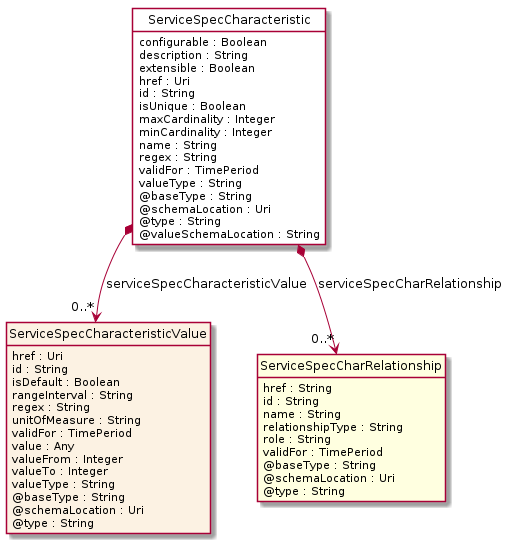

The diagram above was rendered by PlantUML. Its source (embedded in the PNG):
@startuml
hide circle
hide methods
hide stereotype
show <<Enumeration>> stereotype
skinparam class {
   BackgroundColor<<Enumeration>> #E6F5F7
   BackgroundColor<<Ref>> #FFFFE0
   BackgroundColor<<Pivot>> #FFFFFFF
   BackgroundColor<<SimpleType>> #E2F0DA
   BackgroundColor #FCF2E3
}

class ServiceSpecCharacteristic <<Pivot>> {
    configurable : Boolean
    description : String
    extensible : Boolean
    href : Uri
    id : String
    isUnique : Boolean
    maxCardinality : Integer
    minCardinality : Integer
    name : String
    regex : String
    validFor : TimePeriod
    valueType : String
    @baseType : String
    @schemaLocation : Uri
    @type : String
    @valueSchemaLocation : String
}

class ServiceSpecCharacteristicValue  {
    href : Uri
    id : String
    isDefault : Boolean
    rangeInterval : String
    regex : String
    unitOfMeasure : String
    validFor : TimePeriod
    value : Any
    valueFrom : Integer
    valueTo : Integer
    valueType : String
    @baseType : String
    @schemaLocation : Uri
    @type : String
}

class ServiceSpecCharRelationship  <<Ref>> {
    href : String
    id : String
    name : String
    relationshipType : String
    role : String
    validFor : TimePeriod
    @baseType : String
    @schemaLocation : Uri
    @type : String
}

ServiceSpecCharacteristic *-->  "0..*" ServiceSpecCharacteristicValue : serviceSpecCharacteristicValue

ServiceSpecCharacteristic *-->  "0..*" ServiceSpecCharRelationship : serviceSpecCharRelationship

@enduml